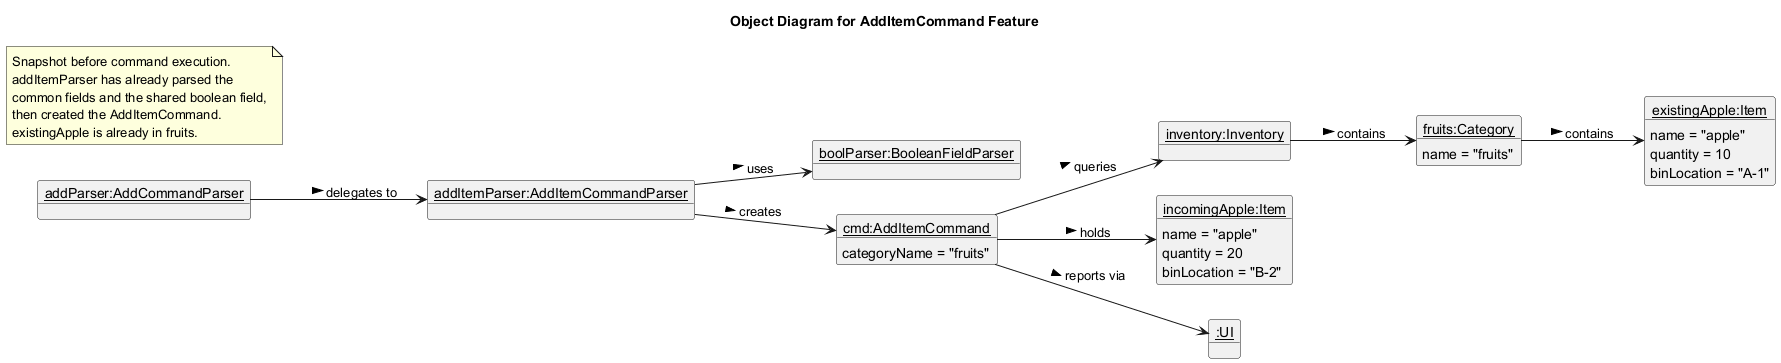

The diagram above was rendered by PlantUML. Its source (embedded in the PNG):
@startuml
title Object Diagram for AddItemCommand Feature
hide circle
left to right direction

object "<u>addParser:AddCommandParser</u>" as addParser
object "<u>addItemParser:AddItemCommandParser</u>" as addItemParser
object "<u>boolParser:BooleanFieldParser</u>" as boolParser
object "<u>cmd:AddItemCommand</u>" as addCommand {
  categoryName = "fruits"
}
object "<u>inventory:Inventory</u>" as inventory
object "<u>fruits:Category</u>" as fruits {
  name = "fruits"
}
object "<u>existingApple:Item</u>" as existingApple {
  name = "apple"
  quantity = 10
  binLocation = "A-1"
}
object "<u>incomingApple:Item</u>" as incomingApple {
  name = "apple"
  quantity = 20
  binLocation = "B-2"
}
object "<u>:UI</u>" as ui

note as N1
  Snapshot before command execution.
  addItemParser has already parsed the
  common fields and the shared boolean field,
  then created the AddItemCommand.
  existingApple is already in fruits.
end note

addParser --> addItemParser : delegates to >
addItemParser --> boolParser : uses >
addItemParser --> addCommand : creates >
addCommand --> incomingApple : holds >
addCommand --> inventory : queries >
addCommand --> ui : reports via >
inventory --> fruits : contains >
fruits --> existingApple : contains >
@enduml